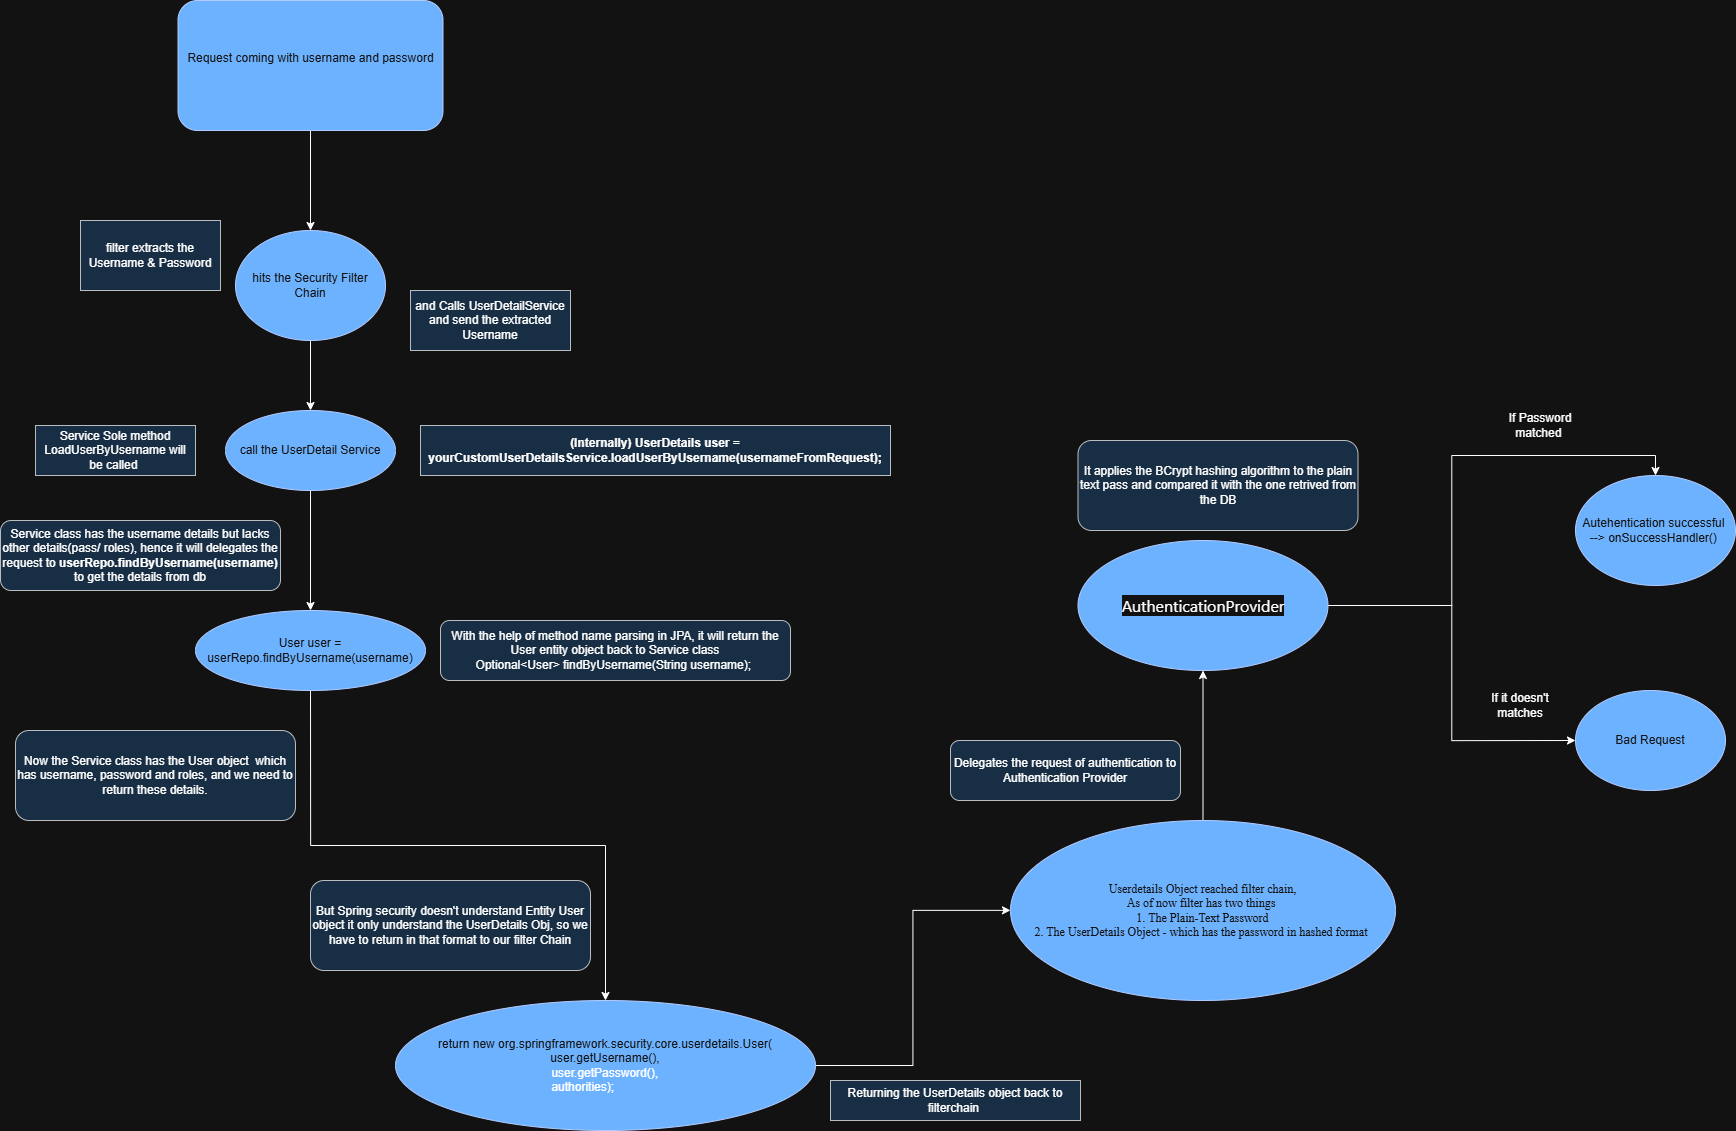

The diagram above was exported from draw.io. Its source (the exported page's mxGraphModel, read from the mxfile embedded in the PNG):
<mxGraphModel dx="3073" dy="2397" grid="1" gridSize="10" guides="1" tooltips="1" connect="1" arrows="1" fold="1" page="1" pageScale="1" pageWidth="850" pageHeight="1100" background="none" math="0" shadow="0">
  <root>
    <mxCell id="0" />
    <mxCell id="1" parent="0" />
    <mxCell id="iH5VxOx31Ytr0xN_ElRd-5" edge="1" parent="1" source="iH5VxOx31Ytr0xN_ElRd-2" style="edgeStyle=orthogonalEdgeStyle;rounded=0;orthogonalLoop=1;jettySize=auto;html=1;" target="iH5VxOx31Ytr0xN_ElRd-3" value="">
      <mxGeometry relative="1" as="geometry" />
    </mxCell>
    <mxCell id="iH5VxOx31Ytr0xN_ElRd-2" parent="1" style="rounded=1;whiteSpace=wrap;html=1;fillColor=#0050ef;strokeColor=#001DBC;fontColor=#ffffff;" value="Request coming with username and password&lt;br&gt;&lt;div&gt;&lt;br/&gt;&lt;/div&gt;" vertex="1">
      <mxGeometry height="130" width="265" x="87.5" y="-140" as="geometry" />
    </mxCell>
    <mxCell id="iH5VxOx31Ytr0xN_ElRd-6" edge="1" parent="1" source="iH5VxOx31Ytr0xN_ElRd-3" style="edgeStyle=orthogonalEdgeStyle;rounded=0;orthogonalLoop=1;jettySize=auto;html=1;" target="iH5VxOx31Ytr0xN_ElRd-4" value="">
      <mxGeometry relative="1" as="geometry" />
    </mxCell>
    <mxCell id="iH5VxOx31Ytr0xN_ElRd-3" parent="1" style="ellipse;whiteSpace=wrap;html=1;fillColor=#0050ef;fontColor=#ffffff;strokeColor=#001DBC;" value="hits the Security Filter Chain" vertex="1">
      <mxGeometry height="110" width="150" x="145" y="90" as="geometry" />
    </mxCell>
    <mxCell id="iH5VxOx31Ytr0xN_ElRd-24" edge="1" parent="1" source="iH5VxOx31Ytr0xN_ElRd-4" style="edgeStyle=orthogonalEdgeStyle;rounded=0;orthogonalLoop=1;jettySize=auto;html=1;" target="iH5VxOx31Ytr0xN_ElRd-11">
      <mxGeometry relative="1" as="geometry" />
    </mxCell>
    <mxCell id="iH5VxOx31Ytr0xN_ElRd-4" parent="1" style="ellipse;whiteSpace=wrap;html=1;fillColor=#0050ef;fontColor=#ffffff;strokeColor=#001DBC;" value="call the UserDetail Service" vertex="1">
      <mxGeometry height="80" width="170" x="135" y="270" as="geometry" />
    </mxCell>
    <mxCell id="iH5VxOx31Ytr0xN_ElRd-7" parent="1" style="text;html=1;whiteSpace=wrap;align=center;verticalAlign=middle;rounded=0;fillColor=#cce5ff;strokeColor=#36393d;" value="filter extracts the Username &amp;amp; Password" vertex="1">
      <mxGeometry height="70" width="140" x="-10" y="80" as="geometry" />
    </mxCell>
    <mxCell id="iH5VxOx31Ytr0xN_ElRd-8" parent="1" style="text;html=1;whiteSpace=wrap;strokeColor=#36393d;fillColor=#cce5ff;align=center;verticalAlign=middle;rounded=0;" value="and Calls UserDetailService and send the extracted Username" vertex="1">
      <mxGeometry height="60" width="160" x="320" y="150" as="geometry" />
    </mxCell>
    <mxCell id="iH5VxOx31Ytr0xN_ElRd-10" parent="1" style="text;html=1;whiteSpace=wrap;strokeColor=#36393d;fillColor=#cce5ff;align=center;verticalAlign=middle;rounded=0;" value="Service Sole method LoadUserByUsername will be called&amp;nbsp;" vertex="1">
      <mxGeometry height="50" width="160" x="-55" y="285" as="geometry" />
    </mxCell>
    <mxCell id="iH5VxOx31Ytr0xN_ElRd-33" edge="1" parent="1" source="iH5VxOx31Ytr0xN_ElRd-11" style="edgeStyle=orthogonalEdgeStyle;rounded=0;orthogonalLoop=1;jettySize=auto;html=1;" target="iH5VxOx31Ytr0xN_ElRd-30">
      <mxGeometry relative="1" as="geometry" />
    </mxCell>
    <mxCell id="iH5VxOx31Ytr0xN_ElRd-11" parent="1" style="ellipse;whiteSpace=wrap;html=1;fillColor=#0050ef;fontColor=#ffffff;strokeColor=#001DBC;" value="User user = userRepo.findByUsername(username)" vertex="1">
      <mxGeometry height="80" width="230" x="105" y="470" as="geometry" />
    </mxCell>
    <mxCell id="iH5VxOx31Ytr0xN_ElRd-22" parent="1" style="text;html=1;whiteSpace=wrap;fillColor=#cce5ff;align=center;verticalAlign=middle;rounded=0;strokeColor=#36393d;" value="&lt;div&gt;&lt;b&gt;(Internally) UserDetails user = yourCustomUserDetailsService.loadUserByUsername(usernameFromRequest);&lt;/b&gt;&lt;/div&gt;" vertex="1">
      <mxGeometry height="50" width="470" x="330" y="285" as="geometry" />
    </mxCell>
    <mxCell id="iH5VxOx31Ytr0xN_ElRd-25" parent="1" style="rounded=1;whiteSpace=wrap;html=1;fillColor=#cce5ff;strokeColor=#36393d;" value="Service class has the username details but lacks other details(pass/ roles), hence it will delegates the request to &lt;b&gt;userRepo.findByUsername(username)&lt;/b&gt; to&amp;nbsp;get the details from db" vertex="1">
      <mxGeometry height="70" width="280" x="-90" y="380" as="geometry" />
    </mxCell>
    <mxCell id="iH5VxOx31Ytr0xN_ElRd-28" parent="1" style="rounded=1;whiteSpace=wrap;html=1;fillColor=#cce5ff;strokeColor=#36393d;" value="Now the Service class has the User object&amp;nbsp; which has username, password and roles, and we need to return these details." vertex="1">
      <mxGeometry height="90" width="280" x="-75" y="590" as="geometry" />
    </mxCell>
    <mxCell id="iH5VxOx31Ytr0xN_ElRd-29" parent="1" style="rounded=1;whiteSpace=wrap;html=1;fillColor=#cce5ff;strokeColor=#36393d;" value="But Spring security doesn't understand Entity User object it only understand the UserDetails Obj, so we have to return in that format to our filter Chain" vertex="1">
      <mxGeometry height="90" width="280" x="220" y="740" as="geometry" />
    </mxCell>
    <mxCell id="iH5VxOx31Ytr0xN_ElRd-35" edge="1" parent="1" source="iH5VxOx31Ytr0xN_ElRd-30" style="edgeStyle=orthogonalEdgeStyle;rounded=0;orthogonalLoop=1;jettySize=auto;html=1;" target="iH5VxOx31Ytr0xN_ElRd-34" value="">
      <mxGeometry relative="1" as="geometry" />
    </mxCell>
    <UserObject label="return new org.springframework.security.core.userdetails.User(&lt;div&gt;user.getUsername(),&lt;br&gt;&lt;div style=&quot;text-align: left;&quot;&gt;&lt;span style=&quot;background-color: transparent; color: light-dark(rgb(0, 0, 0), rgb(255, 255, 255));&quot;&gt;&amp;nbsp; &amp;nbsp; &amp;nbsp; &amp;nbsp; &amp;nbsp; &amp;nbsp; &amp;nbsp;&lt;span style=&quot;white-space: pre;&quot;&gt;&#09;&lt;/span&gt;&lt;span style=&quot;white-space: pre;&quot;&gt;&#09;&lt;/span&gt;&amp;nbsp;&lt;span style=&quot;white-space: pre;&quot;&gt;&#09;&lt;/span&gt;&amp;nbsp;&amp;nbsp;user.getPassword(),&amp;nbsp;&lt;/span&gt;&lt;span style=&quot;background-color: transparent; color: light-dark(rgb(0, 0, 0), rgb(255, 255, 255));&quot;&gt;&amp;nbsp;&amp;nbsp;&lt;/span&gt;&lt;/div&gt;&lt;div style=&quot;text-align: left;&quot;&gt;&lt;span style=&quot;background-color: transparent; color: light-dark(rgb(0, 0, 0), rgb(255, 255, 255));&quot;&gt;&lt;span style=&quot;white-space: pre;&quot;&gt;&#09;&lt;/span&gt;&lt;span style=&quot;white-space: pre;&quot;&gt;&#09;&lt;/span&gt;&lt;span style=&quot;white-space: pre;&quot;&gt;&#09;&lt;/span&gt;&lt;span style=&quot;white-space: pre;&quot;&gt;&#09;&lt;/span&gt;&amp;nbsp; authorities);&lt;/span&gt;&lt;/div&gt;&lt;/div&gt;" link="return new org.springframework.security.core.userdetails.User(user.getUsername(),&#10;                user.getPassword(),&#10;                authorities);" id="iH5VxOx31Ytr0xN_ElRd-30">
      <mxCell parent="1" style="ellipse;whiteSpace=wrap;html=1;fillColor=#0050ef;fontColor=#ffffff;strokeColor=#001DBC;" vertex="1">
        <mxGeometry height="130" width="420" x="305" y="860" as="geometry" />
      </mxCell>
    </UserObject>
    <mxCell id="iH5VxOx31Ytr0xN_ElRd-38" edge="1" parent="1" source="iH5VxOx31Ytr0xN_ElRd-34" style="edgeStyle=orthogonalEdgeStyle;rounded=0;orthogonalLoop=1;jettySize=auto;html=1;" target="iH5VxOx31Ytr0xN_ElRd-36" value="">
      <mxGeometry relative="1" as="geometry" />
    </mxCell>
    <mxCell id="iH5VxOx31Ytr0xN_ElRd-34" parent="1" style="ellipse;whiteSpace=wrap;html=1;fillColor=#0050ef;fontColor=#ffffff;strokeColor=#001DBC;" value="&lt;div&gt;&lt;font face=&quot;Times New Roman&quot;&gt;Userdetails Object reached filter chain,&lt;/font&gt;&lt;/div&gt;&lt;div&gt;&lt;font face=&quot;Times New Roman&quot;&gt;As of now filter has two things&amp;nbsp;&lt;/font&gt;&lt;/div&gt;&lt;div&gt;&lt;font face=&quot;Times New Roman&quot;&gt;1. The Plain-Text Password&lt;/font&gt;&lt;/div&gt;&lt;div&gt;&lt;font face=&quot;Times New Roman&quot;&gt;2. The UserDetails Object - which has the password in hashed format&amp;nbsp;&lt;/font&gt;&lt;/div&gt;" vertex="1">
      <mxGeometry height="180" width="385" x="920" y="680" as="geometry" />
    </mxCell>
    <mxCell id="iH5VxOx31Ytr0xN_ElRd-41" edge="1" parent="1" source="iH5VxOx31Ytr0xN_ElRd-36" style="edgeStyle=orthogonalEdgeStyle;rounded=0;orthogonalLoop=1;jettySize=auto;html=1;entryX=0.5;entryY=0;entryDx=0;entryDy=0;" target="iH5VxOx31Ytr0xN_ElRd-39">
      <mxGeometry relative="1" as="geometry" />
    </mxCell>
    <mxCell id="iH5VxOx31Ytr0xN_ElRd-59" edge="1" parent="1" source="iH5VxOx31Ytr0xN_ElRd-36" style="edgeStyle=orthogonalEdgeStyle;rounded=0;orthogonalLoop=1;jettySize=auto;html=1;entryX=0;entryY=0.5;entryDx=0;entryDy=0;" target="iH5VxOx31Ytr0xN_ElRd-40">
      <mxGeometry relative="1" as="geometry" />
    </mxCell>
    <mxCell id="iH5VxOx31Ytr0xN_ElRd-36" parent="1" style="ellipse;whiteSpace=wrap;html=1;fillColor=#0050ef;fontColor=#ffffff;strokeColor=#001DBC;" value="&lt;div style=&quot;text-align: start;&quot;&gt;&lt;span style=&quot;background-color: light-dark(#ffffff, var(--ge-dark-color, #121212)); font-size: 16px; font-family: -apple-system, BlinkMacSystemFont, &amp;quot;Segoe UI&amp;quot;, &amp;quot;Noto Sans&amp;quot;, Helvetica, Arial, sans-serif, &amp;quot;Apple Color Emoji&amp;quot;, &amp;quot;Segoe UI Emoji&amp;quot;;&quot;&gt;&lt;font style=&quot;color: light-dark(rgb(22, 27, 33), rgb(255, 255, 255));&quot;&gt;AuthenticationProvider&lt;/font&gt;&lt;/span&gt;&lt;/div&gt;" vertex="1">
      <mxGeometry height="130" width="250" x="987.5" y="400" as="geometry" />
    </mxCell>
    <mxCell id="iH5VxOx31Ytr0xN_ElRd-37" parent="1" style="rounded=1;whiteSpace=wrap;html=1;fillColor=#cce5ff;strokeColor=#36393d;" value="It applies the BCrypt hashing algorithm to the plain text pass and compared it with the one retrived from the DB" vertex="1">
      <mxGeometry height="90" width="280" x="987.5" y="300" as="geometry" />
    </mxCell>
    <mxCell id="iH5VxOx31Ytr0xN_ElRd-39" parent="1" style="ellipse;whiteSpace=wrap;html=1;fillColor=#0050ef;fontColor=#ffffff;strokeColor=#001DBC;" value="Autehentication successful&amp;nbsp;&lt;div&gt;--&amp;gt; onSuccessHandler()&amp;nbsp;&lt;/div&gt;" vertex="1">
      <mxGeometry height="110" width="160" x="1485" y="335" as="geometry" />
    </mxCell>
    <mxCell id="iH5VxOx31Ytr0xN_ElRd-40" parent="1" style="ellipse;whiteSpace=wrap;html=1;fillColor=#0050ef;fontColor=#ffffff;strokeColor=#001DBC;" value="Bad Request" vertex="1">
      <mxGeometry height="100" width="150" x="1485" y="550" as="geometry" />
    </mxCell>
    <mxCell id="iH5VxOx31Ytr0xN_ElRd-43" parent="1" style="text;html=1;whiteSpace=wrap;strokeColor=none;fillColor=none;align=center;verticalAlign=middle;rounded=0;" value="If Password matched&amp;nbsp;" vertex="1">
      <mxGeometry height="30" width="80" x="1410" y="270" as="geometry" />
    </mxCell>
    <mxCell id="iH5VxOx31Ytr0xN_ElRd-46" parent="1" style="text;html=1;whiteSpace=wrap;align=center;verticalAlign=middle;rounded=0;" value="If it doesn't matches" vertex="1">
      <mxGeometry height="30" width="60" x="1400" y="550" as="geometry" />
    </mxCell>
    <mxCell id="iH5VxOx31Ytr0xN_ElRd-49" parent="1" style="rounded=1;whiteSpace=wrap;html=1;fillColor=#cce5ff;strokeColor=#36393d;" value="With the help of method name parsing in JPA, it will return the User entity object back to Service class&lt;div&gt;Optional&amp;lt;User&amp;gt; findByUsername(String username);&amp;nbsp;&lt;/div&gt;" vertex="1">
      <mxGeometry height="60" width="350" x="350" y="480" as="geometry" />
    </mxCell>
    <mxCell id="iH5VxOx31Ytr0xN_ElRd-50" parent="1" style="text;html=1;whiteSpace=wrap;strokeColor=#36393d;fillColor=#cce5ff;align=center;verticalAlign=middle;rounded=0;" value="Returning the UserDetails object back to filterchain&amp;nbsp;" vertex="1">
      <mxGeometry height="40" width="250" x="740" y="940" as="geometry" />
    </mxCell>
    <mxCell id="iH5VxOx31Ytr0xN_ElRd-51" parent="1" style="rounded=1;whiteSpace=wrap;html=1;fillColor=#cce5ff;strokeColor=#36393d;" value="Delegates the request of authentication to Authentication Provider" vertex="1">
      <mxGeometry height="60" width="230" x="860" y="600" as="geometry" />
    </mxCell>
  </root>
</mxGraphModel>